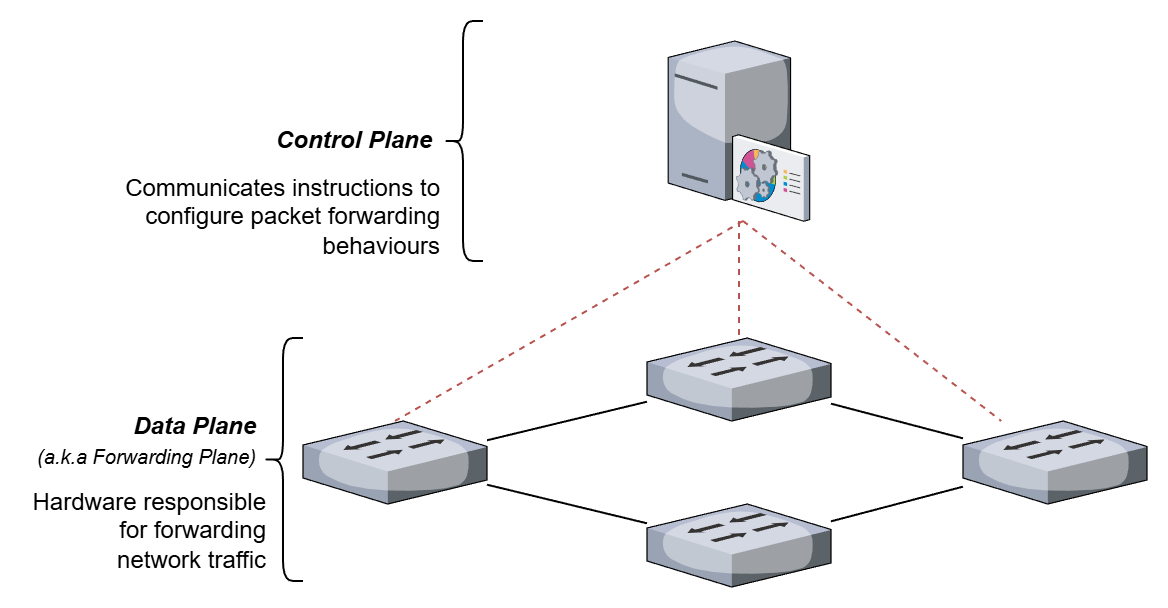

The diagram above was exported from draw.io. Its source (the exported page's mxGraphModel, read from the mxfile embedded in the PNG):
<mxGraphModel dx="1661" dy="1055" grid="1" gridSize="10" guides="1" tooltips="1" connect="1" arrows="1" fold="1" page="1" pageScale="1" pageWidth="827" pageHeight="1169" math="0" shadow="0">
  <root>
    <mxCell id="0" />
    <mxCell id="1" parent="0" />
    <mxCell id="2" edge="1" parent="1" source="3" style="rounded=0;orthogonalLoop=1;jettySize=auto;html=1;endArrow=none;endFill=0;" target="9" value="">
      <mxGeometry relative="1" as="geometry" />
    </mxCell>
    <mxCell id="3" parent="1" style="verticalLabelPosition=bottom;sketch=0;aspect=fixed;html=1;verticalAlign=top;strokeColor=none;align=center;outlineConnect=0;shape=mxgraph.citrix.switch;" value="" vertex="1">
      <mxGeometry height="41.5" width="92" x="214" y="360" as="geometry" />
    </mxCell>
    <mxCell id="4" edge="1" parent="1" source="6" style="rounded=0;orthogonalLoop=1;jettySize=auto;html=1;endArrow=none;endFill=0;" target="3" value="">
      <mxGeometry relative="1" as="geometry" />
    </mxCell>
    <mxCell id="5" edge="1" parent="1" source="6" style="rounded=0;orthogonalLoop=1;jettySize=auto;html=1;endArrow=none;endFill=0;" target="7" value="">
      <mxGeometry relative="1" as="geometry" />
    </mxCell>
    <mxCell id="6" parent="1" style="verticalLabelPosition=bottom;sketch=0;aspect=fixed;html=1;verticalAlign=top;strokeColor=none;align=center;outlineConnect=0;shape=mxgraph.citrix.switch;" value="" vertex="1">
      <mxGeometry height="41.5" width="92" x="386" y="401.5" as="geometry" />
    </mxCell>
    <mxCell id="7" parent="1" style="verticalLabelPosition=bottom;sketch=0;aspect=fixed;html=1;verticalAlign=top;strokeColor=none;align=center;outlineConnect=0;shape=mxgraph.citrix.switch;" value="" vertex="1">
      <mxGeometry height="41.5" width="92" x="544" y="360" as="geometry" />
    </mxCell>
    <mxCell id="8" edge="1" parent="1" source="9" style="rounded=0;orthogonalLoop=1;jettySize=auto;html=1;endArrow=none;endFill=0;" target="7" value="">
      <mxGeometry relative="1" as="geometry" />
    </mxCell>
    <mxCell id="9" parent="1" style="verticalLabelPosition=bottom;sketch=0;aspect=fixed;html=1;verticalAlign=top;strokeColor=none;align=center;outlineConnect=0;shape=mxgraph.citrix.switch;" value="" vertex="1">
      <mxGeometry height="41.5" width="92" x="386" y="318.5" as="geometry" />
    </mxCell>
    <mxCell id="10" edge="1" parent="1" source="11" style="rounded=0;orthogonalLoop=1;jettySize=auto;html=1;endArrow=none;endFill=0;dashed=1;fillColor=#f8cecc;strokeColor=#b85450;" target="9" value="">
      <mxGeometry relative="1" as="geometry" />
    </mxCell>
    <mxCell id="11" parent="1" style="verticalLabelPosition=bottom;sketch=0;aspect=fixed;html=1;verticalAlign=top;strokeColor=none;align=center;outlineConnect=0;shape=mxgraph.citrix.command_center;" value="" vertex="1">
      <mxGeometry height="90" width="70.78" x="396.61" y="170" as="geometry" />
    </mxCell>
    <mxCell id="12" edge="1" parent="1" style="rounded=0;orthogonalLoop=1;jettySize=auto;html=1;endArrow=none;endFill=0;dashed=1;fillColor=#f8cecc;strokeColor=#b85450;" target="7" value="">
      <mxGeometry relative="1" as="geometry">
        <mxPoint x="434" y="260" as="sourcePoint" />
        <mxPoint x="504" y="359" as="targetPoint" />
      </mxGeometry>
    </mxCell>
    <mxCell id="13" edge="1" parent="1" style="rounded=0;orthogonalLoop=1;jettySize=auto;html=1;endArrow=none;endFill=0;dashed=1;fillColor=#f8cecc;strokeColor=#b85450;" value="">
      <mxGeometry relative="1" as="geometry">
        <mxPoint x="434" y="260" as="sourcePoint" />
        <mxPoint x="260" y="360" as="targetPoint" />
      </mxGeometry>
    </mxCell>
    <mxCell id="14" parent="1" style="shape=curlyBracket;whiteSpace=wrap;html=1;rounded=1;flipH=1;labelPosition=right;verticalLabelPosition=middle;align=left;verticalAlign=middle;legacyAnchorPoints=0;direction=west;" value="" vertex="1">
      <mxGeometry height="121.5" width="20" x="194" y="318.5" as="geometry" />
    </mxCell>
    <mxCell id="15" parent="1" style="shape=curlyBracket;whiteSpace=wrap;html=1;rounded=1;flipH=1;labelPosition=right;verticalLabelPosition=middle;align=left;verticalAlign=middle;legacyAnchorPoints=0;direction=west;" value="" vertex="1">
      <mxGeometry height="120" width="20" x="284" y="160" as="geometry" />
    </mxCell>
    <mxCell id="16" parent="1" style="text;html=1;whiteSpace=wrap;strokeColor=none;fillColor=none;align=center;verticalAlign=middle;rounded=0;" value="&lt;b&gt;&lt;i&gt;Control Plane&lt;/i&gt;&lt;/b&gt;" vertex="1">
      <mxGeometry height="30" width="90" x="195" y="205" as="geometry" />
    </mxCell>
    <mxCell id="17" parent="1" style="text;html=1;whiteSpace=wrap;strokeColor=none;fillColor=none;align=right;verticalAlign=middle;rounded=0;" value="&lt;i style=&quot;&quot;&gt;&lt;b&gt;Data Plane&lt;/b&gt;&lt;br&gt;&lt;font style=&quot;font-size: 10px;&quot;&gt;(a.k.a Forwarding Plane)&lt;/font&gt;&lt;/i&gt;" vertex="1">
      <mxGeometry height="30" width="120" x="73" y="355" as="geometry" />
    </mxCell>
    <mxCell id="18" parent="1" style="text;html=1;whiteSpace=wrap;strokeColor=none;fillColor=none;align=right;verticalAlign=middle;rounded=0;" value="Hardware responsible for forwarding network traffic" vertex="1">
      <mxGeometry height="40" width="120" x="78" y="395" as="geometry" />
    </mxCell>
    <mxCell id="19" parent="1" style="text;html=1;whiteSpace=wrap;strokeColor=none;fillColor=none;align=right;verticalAlign=middle;rounded=0;" value="Communicates instructions to configure packet forwarding behaviours" vertex="1">
      <mxGeometry height="40" width="170" x="115" y="238" as="geometry" />
    </mxCell>
  </root>
</mxGraphModel>